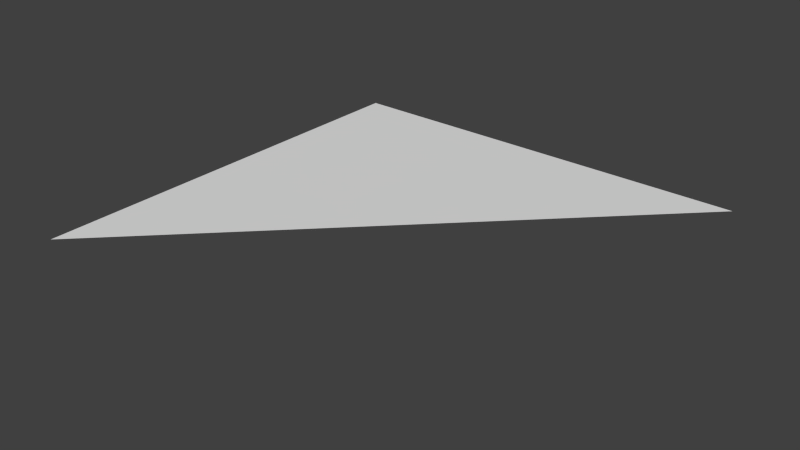 # Source: simple.blend  (saved by Blender 2.68.0; exported with 4.5.12 LTS)
import bpy
from mathutils import Matrix  # noqa: F401  (used for matrix-valued properties, if any)

bpy.ops.wm.read_factory_settings(use_empty=True)
scene = bpy.context.scene
scene.name = 'Scene'

# ---- collections
col_collection_1 = bpy.data.collections.new('Collection 1'); scene.collection.children.link(col_collection_1)

# ---- world
world_world = bpy.data.worlds.new('World'); scene.world = world_world
world_world.color = (0.05088, 0.05088, 0.05088)
world_world.use_sun_shadow = False
world_world.sun_shadow_jitter_overblur = 0.0
world_world.cycles.sampling_method = 'MANUAL'
world_world.cycles.sample_map_resolution = 256

# ---- meshes
me_cube = bpy.data.meshes.new('Cube')
me_cube.from_pydata([(1.0, 1.0, -1.0), (-1.0, -1.0, -1.0), (-1.0, 1.0, -1.0)], [], [(0, 1, 2)])
me_cube.use_remesh_preserve_volume = False
me_cube.use_remesh_preserve_attributes = False
me_cube.use_mirror_vertex_groups = False
me_cube.update()

# ---- objects
ob_cube = bpy.data.objects.new('Cube', me_cube)

# ---- transforms, parenting, visibility, modifiers, constraints
ob_cube.location = (0.0, 0.0, 0.0)
ob_cube.lock_rotations_4d = False
ob_cube.empty_display_type = 'ARROWS'
ob_cube.lineart.crease_threshold = 0.0

# ---- collection membership
col_collection_1.objects.link(ob_cube)

# ---- scene / render settings (as saved in the file)
scene.frame_start = 1; scene.frame_end = 250; scene.frame_set(0)
scene.render.engine = 'BLENDER_EEVEE_NEXT'
scene.render.image_settings.color_mode = 'RGB'
scene.render.image_settings.compression = 90
scene.render.resolution_percentage = 50
scene.render.dither_intensity = 0.0
scene.cycles.use_denoising = False
scene.cycles.samples = 10
scene.cycles.sampling_pattern = 'TABULATED_SOBOL'
scene.cycles.light_sampling_threshold = 0.0
scene.cycles.use_adaptive_sampling = False
scene.cycles.use_light_tree = False
scene.cycles.blur_glossy = 0.0
scene.cycles.volume_bounces = 1
scene.cycles.pixel_filter_type = 'GAUSSIAN'
scene.cycles.sample_clamp_indirect = 0.0
scene.view_settings.view_transform = 'Standard'
bpy.context.view_layer.update()

# ---- added for rendering (the .blend has no active camera and no usable light): camera, sun
cam_auto = bpy.data.cameras.new('AutoCamera')
cam_auto.lens = 50.0
cam_auto.sensor_width = 36.0
cam_auto.clip_end = 1000.0
ob_auto_camera = bpy.data.objects.new('AutoCamera', cam_auto)
scene.collection.objects.link(ob_auto_camera)
ob_auto_camera.location = (2.61693, -3.14032, 1.09354)
ob_auto_camera.rotation_euler = (1.09748, -7.21219e-08, 0.694738)
scene.camera = ob_auto_camera
light_auto_sun = bpy.data.lights.new('AutoSun', 'SUN')
light_auto_sun.energy = 3.0
light_auto_sun.angle = 0.0523599
ob_auto_sun = bpy.data.objects.new('AutoSun', light_auto_sun)
scene.collection.objects.link(ob_auto_sun)
ob_auto_sun.rotation_euler = (0.872665, 0.174533, 0.523599)
bpy.context.view_layer.update()
